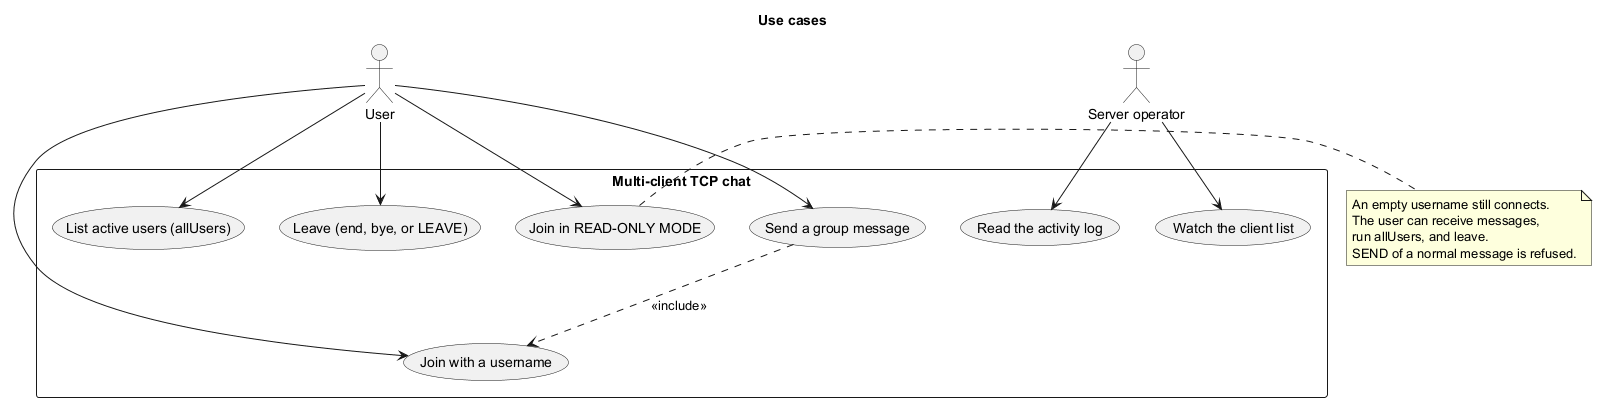

The diagram above was rendered by PlantUML. Its source (embedded in the PNG):
@startuml
skinparam shadowing false
title Use cases

actor User
actor "Server operator" as Operator

rectangle "Multi-client TCP chat" {
  usecase "Join with a username" as UC1
  usecase "Join in READ-ONLY MODE" as UC2
  usecase "Send a group message" as UC3
  usecase "List active users (allUsers)" as UC4
  usecase "Leave (end, bye, or LEAVE)" as UC5
  usecase "Watch the client list" as UC6
  usecase "Read the activity log" as UC7
}

User --> UC1
User --> UC2
User --> UC3
User --> UC4
User --> UC5
Operator --> UC6
Operator --> UC7
UC3 ..> UC1 : <<include>>

note right of UC2
  An empty username still connects.
  The user can receive messages,
  run allUsers, and leave.
  SEND of a normal message is refused.
end note
@enduml